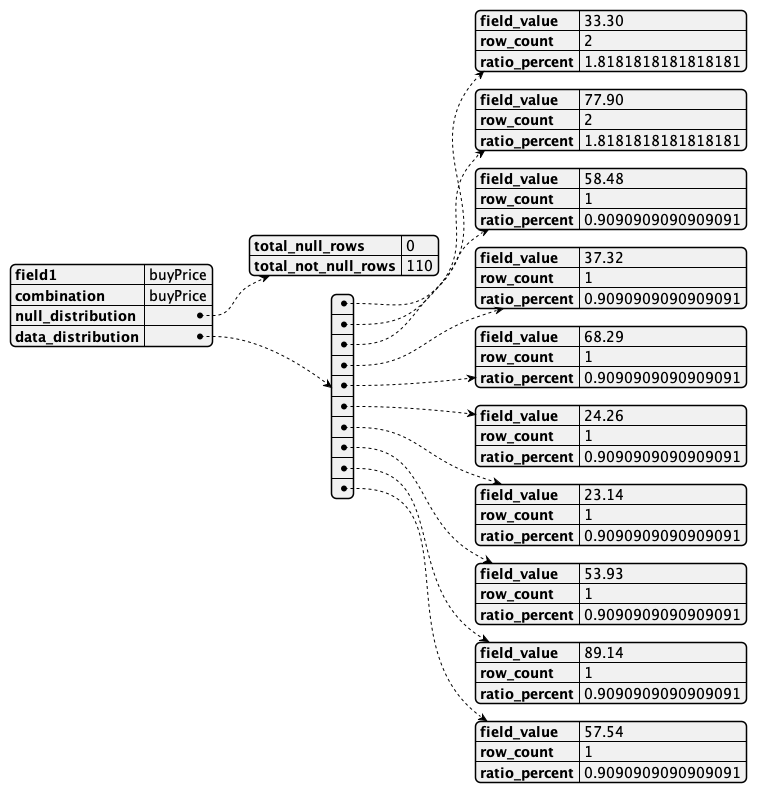

The diagram above was rendered by PlantUML. Its source (embedded in the PNG):
@startjson
{
    "field1": "buyPrice",
    "combination": "buyPrice",
    "null_distribution": {
        "total_null_rows": 0,
        "total_not_null_rows": 110
    },
    "data_distribution": [
        {
            "field_value": "33.30",
            "row_count": 2,
            "ratio_percent": 1.8181818181818181
        },
        {
            "field_value": "77.90",
            "row_count": 2,
            "ratio_percent": 1.8181818181818181
        },
        {
            "field_value": "58.48",
            "row_count": 1,
            "ratio_percent": 0.9090909090909091
        },
        {
            "field_value": "37.32",
            "row_count": 1,
            "ratio_percent": 0.9090909090909091
        },
        {
            "field_value": "68.29",
            "row_count": 1,
            "ratio_percent": 0.9090909090909091
        },
        {
            "field_value": "24.26",
            "row_count": 1,
            "ratio_percent": 0.9090909090909091
        },
        {
            "field_value": "23.14",
            "row_count": 1,
            "ratio_percent": 0.9090909090909091
        },
        {
            "field_value": "53.93",
            "row_count": 1,
            "ratio_percent": 0.9090909090909091
        },
        {
            "field_value": "89.14",
            "row_count": 1,
            "ratio_percent": 0.9090909090909091
        },
        {
            "field_value": "57.54",
            "row_count": 1,
            "ratio_percent": 0.9090909090909091
        }
    ]
}
@endjson